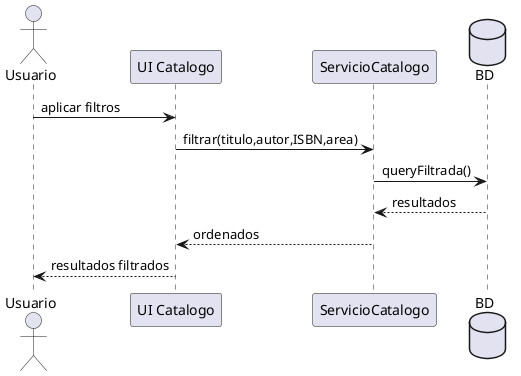

The diagram above was rendered by PlantUML. Its source (embedded in the PNG):
@startuml DS-06_RF07_filtros
skinparam shadowing false

actor Usuario
participant "UI Catalogo" as UI
participant "ServicioCatalogo" as SC
database BD
Usuario -> UI: aplicar filtros
UI -> SC: filtrar(titulo,autor,ISBN,area)
SC -> BD: queryFiltrada()
BD --> SC: resultados
SC --> UI: ordenados
UI --> Usuario: resultados filtrados

@enduml